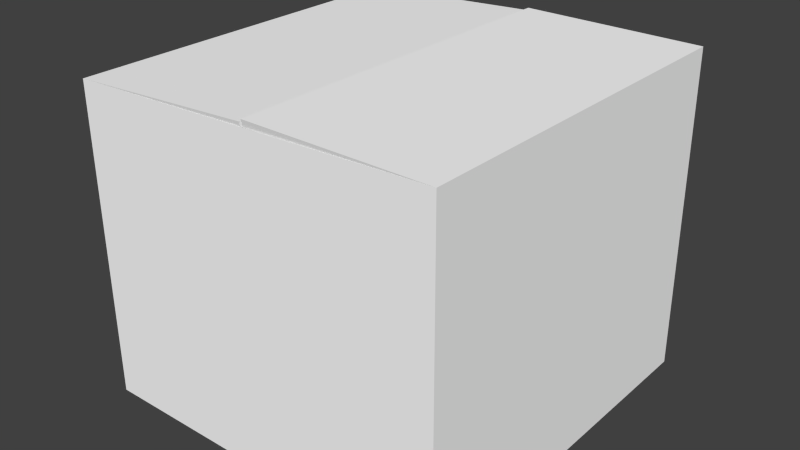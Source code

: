 # Source: box.blend  (saved by Blender 2.75.0; exported with 4.5.12 LTS)
import bpy
from mathutils import Matrix  # noqa: F401  (used for matrix-valued properties, if any)

bpy.ops.wm.read_factory_settings(use_empty=True)
scene = bpy.context.scene
scene.name = 'Scene'

# ---- collections
col_collection_1 = bpy.data.collections.new('Collection 1'); scene.collection.children.link(col_collection_1)
col_collection_1.hide_render = True
col_collection_1.hide_viewport = True
col_collection_2 = bpy.data.collections.new('Collection 2'); scene.collection.children.link(col_collection_2)
col_collection_11 = bpy.data.collections.new('Collection 11'); scene.collection.children.link(col_collection_11)
col_collection_11.hide_render = True
col_collection_11.hide_viewport = True

# ---- materials (node trees are filled in below, after node groups)
mat_box = bpy.data.materials.new('box')
mat_box.alpha_threshold = 0.0
mat_box.use_transparent_shadow = False
mat_box.diffuse_color = (1.0, 1.0, 1.0, 1.0)
mat_box.roughness = 0.5
mat_box.specular_intensity = 0.04082

# ---- material node trees

# ---- world
world_world = bpy.data.worlds.new('World'); scene.world = world_world
world_world.color = (0.05088, 0.05088, 0.05088)
world_world.use_sun_shadow = False
world_world.sun_shadow_jitter_overblur = 0.0
world_world.cycles.sampling_method = 'MANUAL'
world_world.cycles.sample_map_resolution = 256

# ---- meshes
me_cube_005 = bpy.data.meshes.new('Cube.005')
me_cube_005.from_pydata([(-26.1, 26.09, 0.1694), (26.1, 26.09, 0.1694), (26.1, -26.1, 0.1694), (-26.1, -26.1, 0.1694), (-26.3, 26.09, 44.03), (25.87, 26.09, 45.71), (25.87, -26.1, 45.71), (-26.3, -26.1, 44.03), (25.87, -0.001131, 45.71), (26.1, -0.001131, 0.1694), (-26.3, -0.001135, 44.03), (-26.1, -0.001135, 0.1694), (25.2, 25.23, 22.77), (-25.27, 25.23, 22.27), (25.2, -25.24, 22.77), (-25.27, -25.24, 22.27), (25.2, -0.001131, 22.77), (-25.27, -0.001135, 22.27), (-0.2151, 26.09, 44.87), (-2.249e-06, 26.09, 0.1694), (-0.2151, -26.1, 44.87), (1.691e-06, -26.1, 0.1694), (-2.787e-07, -0.001133, 0.1694), (-0.03186, 25.23, 22.52), (-0.03186, -25.24, 22.52), (0.5135, 26.09, 45.82), (0.2552, -0.001135, 45.46), (0.5135, -0.001131, 45.82), (0.5135, -26.1, 45.82), (0.2552, -26.1, 45.46), (0.2552, 26.09, 45.46), (25.24, -25.87, 44.66), (-25.9, 25.67, 42.97), (25.24, 25.67, 44.66), (-25.9, -25.87, 42.97), (0.5399, -0.001131, 44.76), (0.5399, -25.87, 44.76), (0.2815, 25.67, 44.4), (0.5399, 25.67, 44.76), (0.2815, -25.87, 44.4), (0.2815, -0.001135, 44.4)], [], [(23, 12, 1, 19), (16, 14, 2, 9), (24, 15, 3, 21), (17, 13, 0, 11), (22, 9, 2, 21), (12, 16, 9, 1), (15, 17, 11, 3), (19, 1, 9, 22), (18, 5, 12, 23), (8, 6, 14, 16), (20, 7, 15, 24), (10, 4, 13, 17), (5, 8, 16, 12), (7, 10, 17, 15), (13, 23, 19, 0), (14, 24, 21, 2), (11, 22, 21, 3), (0, 19, 22, 11), (4, 18, 23, 13), (6, 20, 24, 14), (7, 34, 39, 29), (25, 38, 35, 27), (29, 39, 40, 26), (26, 40, 37, 30), (5, 33, 38, 25), (28, 36, 31, 6), (30, 37, 32, 4), (27, 35, 36, 28), (6, 8, 27, 28), (27, 8, 5, 25), (29, 26, 10, 7), (4, 10, 26, 30)])
me_cube_005.polygons.foreach_set('use_smooth', [1, 1, 1, 1, 1, 1, 1, 1, 1, 1, 1, 1, 1, 1, 1, 1, 1, 1, 1, 1, 0, 0, 0, 0, 0, 0, 0, 0, 0, 0, 0, 0])
_uv = me_cube_005.uv_layers.new(name='UVMap')
_uv.uv.foreach_set('vector', [0.2496, 0.7631, 0.02388, 0.7642, 0.01691, 0.5619, 0.2503, 0.5631, 0.7505, 0.2505, 0.5247, 0.2505, 0.517, 0.04817, 0.7505, 0.04817, 0.2496, 0.7631, 0.4753, 0.7621, 0.4837, 0.5643, 0.2503, 0.5631, 0.7485, 0.7655, 0.5228, 0.7655, 0.5151, 0.5676, 0.7485, 0.5676, 0.2507, 0.2452, 0.04652, 0.2452, 0.04652, 0.0551, 0.2507, 0.0551, 0.9762, 0.2505, 0.7505, 0.2505, 0.7505, 0.04817, 0.9839, 0.04817, 0.9743, 0.7655, 0.7485, 0.7655, 0.7485, 0.5676, 0.982, 0.5676, 0.2507, 0.4352, 0.04652, 0.4352, 0.04652, 0.2452, 0.2507, 0.2452, 0.2502, 0.9632, 0.01691, 0.9696, 0.02388, 0.7642, 0.2496, 0.7631, 0.7505, 0.4558, 0.517, 0.4558, 0.5247, 0.2505, 0.7505, 0.2505, 0.2502, 0.9632, 0.4836, 0.9568, 0.4753, 0.7621, 0.2496, 0.7631, 0.7485, 0.9603, 0.5151, 0.9603, 0.5228, 0.7655, 0.7485, 0.7655, 0.9839, 0.4558, 0.7505, 0.4558, 0.7505, 0.2505, 0.9762, 0.2505, 0.982, 0.9603, 0.7485, 0.9603, 0.7485, 0.7655, 0.9743, 0.7655, 0.4753, 0.7621, 0.2496, 0.7631, 0.2503, 0.5631, 0.4837, 0.5643, 0.02388, 0.7642, 0.2496, 0.7631, 0.2503, 0.5631, 0.01691, 0.5619, 0.455, 0.2452, 0.2507, 0.2452, 0.2507, 0.0551, 0.455, 0.0551, 0.455, 0.4352, 0.2507, 0.4352, 0.2507, 0.2452, 0.455, 0.2452, 0.4836, 0.9568, 0.2502, 0.9632, 0.2496, 0.7631, 0.4753, 0.7621, 0.01691, 0.9696, 0.2502, 0.9632, 0.2496, 0.7631, 0.02388, 0.7642, 0.04761, 0.5252, 0.04761, 0.5083, 0.4341, 0.5083, 0.4341, 0.5252, 0.9118, 0.5257, 0.9118, 0.5098, 0.5221, 0.5098, 0.5221, 0.5257, 0.5221, 0.5098, 0.5221, 0.5257, 0.9118, 0.5257, 0.9118, 0.5098, 0.5221, 0.5098, 0.5221, 0.5257, 0.9118, 0.5257, 0.9118, 0.5098, 0.4341, 0.5083, 0.4341, 0.5252, 0.04761, 0.5252, 0.04761, 0.5083, 0.04761, 0.5252, 0.04761, 0.5083, 0.4341, 0.5083, 0.4341, 0.5252, 0.4341, 0.5083, 0.4341, 0.5252, 0.04761, 0.5252, 0.04761, 0.5083, 0.9118, 0.5257, 0.9118, 0.5098, 0.5221, 0.5098, 0.5221, 0.5257, 0.4568, 0.4584, 0.4568, 0.2504, 0.2547, 0.2504, 0.2547, 0.4584, 0.2547, 0.2504, 0.4568, 0.2504, 0.4568, 0.04244, 0.2547, 0.04244, 0.2483, 0.04204, 0.2483, 0.25, 0.03643, 0.25, 0.03643, 0.04204, 0.03643, 0.458, 0.03643, 0.25, 0.2483, 0.25, 0.2483, 0.458])
me_cube_005.materials.append(mat_box)
me_cube_005.use_remesh_preserve_volume = False
me_cube_005.use_remesh_preserve_attributes = False
me_cube_005.use_mirror_vertex_groups = False
me_cube_005.update()
me_cube_000 = bpy.data.meshes.new('Cube.000')
me_cube_000.from_pydata([(-26.1, 26.09, 0.1694), (26.1, 26.09, 0.1694), (26.1, -26.1, 0.1694), (-26.1, -26.1, 0.1694), (-26.3, 26.09, 44.03), (25.87, 26.09, 45.71), (25.87, -26.1, 45.71), (-26.3, -26.1, 44.03), (0.5135, 26.09, 45.82), (0.5135, -26.1, 45.82), (0.2552, -26.1, 45.46), (0.2552, 26.09, 45.46), (25.24, -25.87, 44.66), (-25.9, 25.67, 42.97), (25.24, 25.67, 44.66), (-25.9, -25.87, 42.97), (0.5399, -25.87, 44.76), (0.2815, 25.67, 44.4), (0.5399, 25.67, 44.76), (0.2815, -25.87, 44.4)], [], [(5, 1, 0, 4), (19, 17, 11, 10), (7, 4, 0, 3), (5, 6, 2, 1), (7, 15, 19, 10), (6, 5, 8, 9), (16, 9, 8, 18), (5, 14, 18, 8), (9, 16, 12, 6), (11, 17, 13, 4), (4, 7, 10, 11), (0, 1, 2, 3), (7, 3, 2, 6)])
me_cube_000.polygons.foreach_set('use_smooth', [1, 0, 1, 1, 0, 0, 0, 0, 0, 0, 0, 1, 1])
_uv = me_cube_000.uv_layers.new(name='UVMap')
_uv.uv.foreach_set('vector', [0.01691, 0.9696, 0.01691, 0.5619, 0.4837, 0.5643, 0.4836, 0.9568, 0.5221, 0.5257, 0.9118, 0.5257, 0.9118, 0.5098, 0.5221, 0.5098, 0.982, 0.9603, 0.5151, 0.9603, 0.5151, 0.5676, 0.982, 0.5676, 0.9839, 0.4558, 0.517, 0.4558, 0.517, 0.04817, 0.9839, 0.04817, 0.04761, 0.5252, 0.04761, 0.5083, 0.4341, 0.5083, 0.4341, 0.5252, 0.4568, 0.4584, 0.4568, 0.04244, 0.2547, 0.04244, 0.2547, 0.4584, 0.5221, 0.5098, 0.5221, 0.5257, 0.9118, 0.5257, 0.9118, 0.5098, 0.4341, 0.5083, 0.4341, 0.5252, 0.04761, 0.5252, 0.04761, 0.5083, 0.04761, 0.5252, 0.04761, 0.5083, 0.4341, 0.5083, 0.4341, 0.5252, 0.4341, 0.5083, 0.4341, 0.5252, 0.04761, 0.5252, 0.04761, 0.5083, 0.03643, 0.458, 0.03643, 0.04204, 0.2483, 0.04204, 0.2483, 0.458, 0.455, 0.4352, 0.04652, 0.4352, 0.04652, 0.0551, 0.455, 0.0551, 0.4836, 0.9568, 0.4837, 0.5643, 0.01691, 0.5619, 0.01691, 0.9696])
me_cube_000.materials.append(mat_box)
me_cube_000.use_remesh_preserve_volume = False
me_cube_000.use_remesh_preserve_attributes = False
me_cube_000.use_mirror_vertex_groups = False
me_cube_000.update()
me_cube_001 = bpy.data.meshes.new('Cube.001')
me_cube_001.from_pydata([(-25.98, -25.75, 0.4343), (-25.98, -25.75, 46.27), (-25.98, 25.96, 0.4343), (-25.98, 25.96, 46.27), (25.73, -25.75, 0.4343), (25.73, -25.75, 46.27), (25.73, 25.96, 0.4343), (25.73, 25.96, 46.27)], [], [(1, 3, 2, 0), (3, 7, 6, 2), (7, 5, 4, 6), (5, 1, 0, 4), (0, 2, 6, 4), (5, 7, 3, 1)])
me_cube_001.use_remesh_preserve_volume = False
me_cube_001.use_remesh_preserve_attributes = False
me_cube_001.use_mirror_vertex_groups = False
me_cube_001.update()

# ---- objects
ob_box = bpy.data.objects.new('box', me_cube_005)
ob_box_001 = bpy.data.objects.new('box.001', me_cube_000)
ob_ucx_box_01 = bpy.data.objects.new('UCX_box_01', me_cube_001)

# ---- transforms, parenting, visibility, modifiers, constraints
ob_box.location = (0.0, 0.0, 0.0)
ob_box.lineart.crease_threshold = 0.0
_m = ob_box.modifiers.new('EdgeSplit', 'EDGE_SPLIT')
ob_box_001.location = (0.0, 0.0, 0.0)
ob_box_001.lineart.crease_threshold = 0.0
_m = ob_box_001.modifiers.new('EdgeSplit', 'EDGE_SPLIT')
ob_ucx_box_01.location = (0.0, 0.0, 0.0)
ob_ucx_box_01.lineart.crease_threshold = 0.0

# ---- collection membership
col_collection_1.objects.link(ob_box)
col_collection_2.objects.link(ob_box_001)
col_collection_11.objects.link(ob_ucx_box_01)

# ---- scene / render settings (as saved in the file)
scene.frame_start = 1; scene.frame_end = 250; scene.frame_set(1)
scene.render.engine = 'BLENDER_EEVEE_NEXT'
scene.render.image_settings.compression = 90
scene.render.resolution_percentage = 50
scene.render.dither_intensity = 0.0
scene.cycles.use_denoising = False
scene.cycles.samples = 10
scene.cycles.sampling_pattern = 'TABULATED_SOBOL'
scene.cycles.light_sampling_threshold = 0.0
scene.cycles.use_adaptive_sampling = False
scene.cycles.use_light_tree = False
scene.cycles.blur_glossy = 0.0
scene.cycles.volume_bounces = 1
scene.cycles.pixel_filter_type = 'GAUSSIAN'
scene.cycles.sample_clamp_indirect = 0.0
scene.view_settings.view_transform = 'Standard'
bpy.context.view_layer.update()

# ---- added for rendering (the .blend has no active camera and no usable light): camera, sun
cam_auto = bpy.data.cameras.new('AutoCamera')
cam_auto.lens = 50.0
cam_auto.sensor_width = 36.0
cam_auto.clip_end = 1415.0
ob_auto_camera = bpy.data.objects.new('AutoCamera', cam_auto)
scene.collection.objects.link(ob_auto_camera)
ob_auto_camera.location = (80.5261, -96.7534, 87.7208)
ob_auto_camera.rotation_euler = (1.09748, -7.21219e-08, 0.694738)
scene.camera = ob_auto_camera
light_auto_sun = bpy.data.lights.new('AutoSun', 'SUN')
light_auto_sun.energy = 3.0
light_auto_sun.angle = 0.0523599
ob_auto_sun = bpy.data.objects.new('AutoSun', light_auto_sun)
scene.collection.objects.link(ob_auto_sun)
ob_auto_sun.rotation_euler = (0.872665, 0.174533, 0.523599)
bpy.context.view_layer.update()
